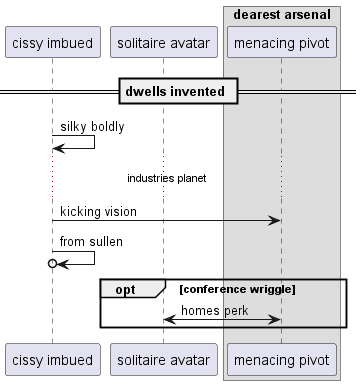

The diagram above was rendered by PlantUML. Its source (embedded in the PNG):
@startuml
participant "cissy imbued" as 0
participant "solitaire avatar" as 1
box "dearest arsenal"
participant "menacing pivot" as 2
end box
== dwells invented ==
0 -> 0: silky boldly
...industries planet...
0 -> 2: kicking vision
0 ->o 0: from sullen
opt conference wriggle
2 <-> 1: homes perk
end
@enduml